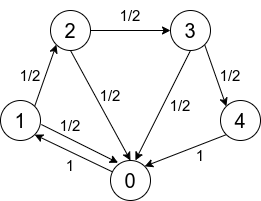

The diagram above was exported from draw.io. Its source (the exported page's mxGraphModel, read from the mxfile embedded in the PNG):
<mxGraphModel dx="827" dy="400" grid="1" gridSize="10" guides="1" tooltips="1" connect="1" arrows="1" fold="1" page="1" pageScale="1" pageWidth="1169" pageHeight="1654" math="0" shadow="0">
  <root>
    <mxCell id="0" />
    <mxCell id="1" parent="0" />
    <mxCell id="mtzaAtHgCEqWgcb3U9Cu-13" style="edgeStyle=none;rounded=0;orthogonalLoop=1;jettySize=auto;html=1;exitX=0.056;exitY=0.287;exitDx=0;exitDy=0;entryX=1;entryY=1;entryDx=0;entryDy=0;fontSize=20;exitPerimeter=0;" edge="1" parent="1" source="mtzaAtHgCEqWgcb3U9Cu-2" target="mtzaAtHgCEqWgcb3U9Cu-3">
      <mxGeometry relative="1" as="geometry" />
    </mxCell>
    <mxCell id="mtzaAtHgCEqWgcb3U9Cu-2" value="0" style="ellipse;whiteSpace=wrap;html=1;aspect=fixed;fontSize=20;" vertex="1" parent="1">
      <mxGeometry x="260" y="230" width="40" height="40" as="geometry" />
    </mxCell>
    <mxCell id="mtzaAtHgCEqWgcb3U9Cu-14" style="edgeStyle=none;rounded=0;orthogonalLoop=1;jettySize=auto;html=1;exitX=1;exitY=0;exitDx=0;exitDy=0;entryX=0;entryY=1;entryDx=0;entryDy=0;fontSize=20;" edge="1" parent="1" source="mtzaAtHgCEqWgcb3U9Cu-3" target="mtzaAtHgCEqWgcb3U9Cu-4">
      <mxGeometry relative="1" as="geometry" />
    </mxCell>
    <mxCell id="mtzaAtHgCEqWgcb3U9Cu-27" style="edgeStyle=none;rounded=0;orthogonalLoop=1;jettySize=auto;html=1;exitX=1.021;exitY=0.6;exitDx=0;exitDy=0;fontSize=15;exitPerimeter=0;entryX=0.19;entryY=0.057;entryDx=0;entryDy=0;entryPerimeter=0;" edge="1" parent="1" source="mtzaAtHgCEqWgcb3U9Cu-3" target="mtzaAtHgCEqWgcb3U9Cu-2">
      <mxGeometry relative="1" as="geometry">
        <mxPoint x="270" y="230" as="targetPoint" />
      </mxGeometry>
    </mxCell>
    <mxCell id="mtzaAtHgCEqWgcb3U9Cu-3" value="1" style="ellipse;whiteSpace=wrap;html=1;aspect=fixed;fontSize=20;" vertex="1" parent="1">
      <mxGeometry x="150" y="170" width="40" height="40" as="geometry" />
    </mxCell>
    <mxCell id="mtzaAtHgCEqWgcb3U9Cu-12" style="edgeStyle=none;rounded=0;orthogonalLoop=1;jettySize=auto;html=1;exitX=1;exitY=0.5;exitDx=0;exitDy=0;entryX=0;entryY=0.5;entryDx=0;entryDy=0;fontSize=20;" edge="1" parent="1" source="mtzaAtHgCEqWgcb3U9Cu-4" target="mtzaAtHgCEqWgcb3U9Cu-7">
      <mxGeometry relative="1" as="geometry" />
    </mxCell>
    <mxCell id="mtzaAtHgCEqWgcb3U9Cu-18" style="edgeStyle=none;rounded=0;orthogonalLoop=1;jettySize=auto;html=1;exitX=0.5;exitY=1;exitDx=0;exitDy=0;fontSize=20;" edge="1" parent="1" source="mtzaAtHgCEqWgcb3U9Cu-4">
      <mxGeometry relative="1" as="geometry">
        <mxPoint x="280" y="230" as="targetPoint" />
      </mxGeometry>
    </mxCell>
    <mxCell id="mtzaAtHgCEqWgcb3U9Cu-4" value="2" style="ellipse;whiteSpace=wrap;html=1;aspect=fixed;fontSize=20;" vertex="1" parent="1">
      <mxGeometry x="200" y="80" width="40" height="40" as="geometry" />
    </mxCell>
    <mxCell id="mtzaAtHgCEqWgcb3U9Cu-16" style="edgeStyle=none;rounded=0;orthogonalLoop=1;jettySize=auto;html=1;exitX=0;exitY=1;exitDx=0;exitDy=0;entryX=1;entryY=0;entryDx=0;entryDy=0;fontSize=20;" edge="1" parent="1" source="mtzaAtHgCEqWgcb3U9Cu-5" target="mtzaAtHgCEqWgcb3U9Cu-2">
      <mxGeometry relative="1" as="geometry" />
    </mxCell>
    <mxCell id="mtzaAtHgCEqWgcb3U9Cu-5" value="4" style="ellipse;whiteSpace=wrap;html=1;aspect=fixed;fontSize=20;" vertex="1" parent="1">
      <mxGeometry x="370" y="170" width="40" height="40" as="geometry" />
    </mxCell>
    <mxCell id="mtzaAtHgCEqWgcb3U9Cu-15" style="edgeStyle=none;rounded=0;orthogonalLoop=1;jettySize=auto;html=1;exitX=1;exitY=1;exitDx=0;exitDy=0;entryX=0;entryY=0;entryDx=0;entryDy=0;fontSize=20;" edge="1" parent="1" source="mtzaAtHgCEqWgcb3U9Cu-7" target="mtzaAtHgCEqWgcb3U9Cu-5">
      <mxGeometry relative="1" as="geometry" />
    </mxCell>
    <mxCell id="mtzaAtHgCEqWgcb3U9Cu-19" style="edgeStyle=none;rounded=0;orthogonalLoop=1;jettySize=auto;html=1;exitX=0.5;exitY=1;exitDx=0;exitDy=0;fontSize=20;entryX=0.622;entryY=-0.001;entryDx=0;entryDy=0;entryPerimeter=0;" edge="1" parent="1" source="mtzaAtHgCEqWgcb3U9Cu-7" target="mtzaAtHgCEqWgcb3U9Cu-2">
      <mxGeometry relative="1" as="geometry">
        <mxPoint x="280" y="300" as="targetPoint" />
      </mxGeometry>
    </mxCell>
    <mxCell id="mtzaAtHgCEqWgcb3U9Cu-7" value="3" style="ellipse;whiteSpace=wrap;html=1;aspect=fixed;fontSize=20;" vertex="1" parent="1">
      <mxGeometry x="320" y="80" width="40" height="40" as="geometry" />
    </mxCell>
    <mxCell id="mtzaAtHgCEqWgcb3U9Cu-20" value="1" style="text;html=1;strokeColor=none;fillColor=none;align=center;verticalAlign=middle;whiteSpace=wrap;rounded=0;fontSize=15;" vertex="1" parent="1">
      <mxGeometry x="190" y="220" width="60" height="30" as="geometry" />
    </mxCell>
    <mxCell id="mtzaAtHgCEqWgcb3U9Cu-21" value="1/2" style="text;html=1;strokeColor=none;fillColor=none;align=center;verticalAlign=middle;whiteSpace=wrap;rounded=0;fontSize=15;" vertex="1" parent="1">
      <mxGeometry x="150" y="130" width="60" height="30" as="geometry" />
    </mxCell>
    <mxCell id="mtzaAtHgCEqWgcb3U9Cu-22" value="1/2" style="text;html=1;strokeColor=none;fillColor=none;align=center;verticalAlign=middle;whiteSpace=wrap;rounded=0;fontSize=15;" vertex="1" parent="1">
      <mxGeometry x="250" y="70" width="60" height="30" as="geometry" />
    </mxCell>
    <mxCell id="mtzaAtHgCEqWgcb3U9Cu-23" value="1/2" style="text;html=1;strokeColor=none;fillColor=none;align=center;verticalAlign=middle;whiteSpace=wrap;rounded=0;fontSize=15;" vertex="1" parent="1">
      <mxGeometry x="230" y="150" width="60" height="30" as="geometry" />
    </mxCell>
    <mxCell id="mtzaAtHgCEqWgcb3U9Cu-24" value="1/2" style="text;html=1;strokeColor=none;fillColor=none;align=center;verticalAlign=middle;whiteSpace=wrap;rounded=0;fontSize=15;" vertex="1" parent="1">
      <mxGeometry x="350" y="130" width="60" height="30" as="geometry" />
    </mxCell>
    <mxCell id="mtzaAtHgCEqWgcb3U9Cu-25" value="1/2" style="text;html=1;strokeColor=none;fillColor=none;align=center;verticalAlign=middle;whiteSpace=wrap;rounded=0;fontSize=15;" vertex="1" parent="1">
      <mxGeometry x="300" y="160" width="60" height="30" as="geometry" />
    </mxCell>
    <mxCell id="mtzaAtHgCEqWgcb3U9Cu-26" value="1" style="text;html=1;strokeColor=none;fillColor=none;align=center;verticalAlign=middle;whiteSpace=wrap;rounded=0;fontSize=15;" vertex="1" parent="1">
      <mxGeometry x="320" y="210" width="60" height="30" as="geometry" />
    </mxCell>
    <mxCell id="mtzaAtHgCEqWgcb3U9Cu-28" value="1/2" style="text;html=1;strokeColor=none;fillColor=none;align=center;verticalAlign=middle;whiteSpace=wrap;rounded=0;fontSize=15;" vertex="1" parent="1">
      <mxGeometry x="190" y="180" width="60" height="30" as="geometry" />
    </mxCell>
  </root>
</mxGraphModel>